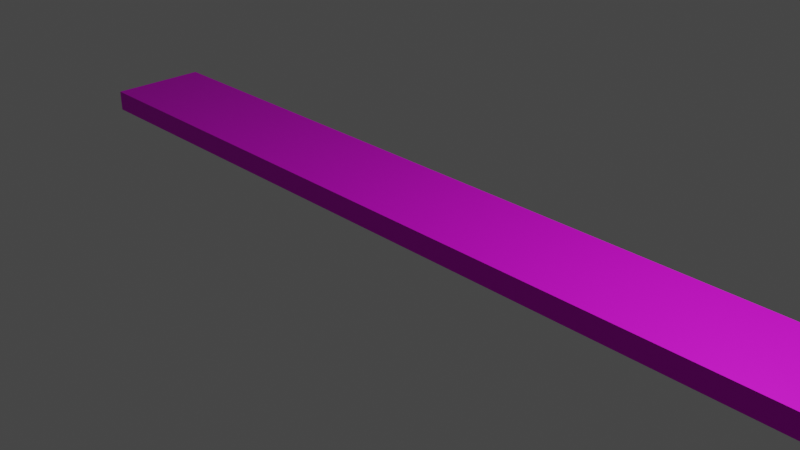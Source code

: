 # Source: DeskaPrzy.blend  (saved by Blender 3.1.7; exported with 4.5.12 LTS)
import bpy
from mathutils import Matrix  # noqa: F401  (used for matrix-valued properties, if any)

bpy.ops.wm.read_factory_settings(use_empty=True)
scene = bpy.context.scene
scene.name = 'Scene'

# ---- collections
col_collection = bpy.data.collections.new('Collection'); scene.collection.children.link(col_collection)

# ---- images (referenced by path relative to the original .blend; pixels are not part of the script)
import os
ASSET_DIR = os.environ.get("B2B_ASSET_DIR", "")  # directory of the original .blend (textures are referenced by path, not embedded)
HERE = os.path.dirname(os.path.abspath(__file__))  # packed textures are extracted next to this script under _unpacked/

def load_image(name, relpath, width, height, colorspace="sRGB"):
    """Load a texture the original file referenced (path relative to the .blend, or extracted next to this script)."""
    p = next((c for c in (os.path.join(HERE, relpath), os.path.join(ASSET_DIR, relpath)) if relpath and os.path.exists(c)), "")
    if p:
        img = bpy.data.images.load(p, check_existing=True)
        img.name = name
    else:  # same state as the original file: an image datablock whose file is absent (Cycles renders it pink)
        img = bpy.data.images.new(name, width, height)
        img.source = "FILE"
        img.filepath = "//" + (relpath or name)
    img.colorspace_settings.name = colorspace
    return img
img_texturescom_woodplanksfloors0001_6_m_jpg = load_image('TexturesCom_WoodPlanksFloors0001_6_M.jpg', 'TexturesCom_WoodPlanksFloors0001_6_M.jpg', 1024, 1024, 'sRGB')

# ---- materials (node trees are filled in below, after node groups)
mat_material_001 = bpy.data.materials.new('Material.001')
mat_material_001.use_transparent_shadow = False

# ---- material node trees
mat_material_001.use_nodes = True; mat_material_001.node_tree.nodes.clear()
_N = mat_material_001.node_tree.nodes; _L = mat_material_001.node_tree.links
n0 = _N.new('ShaderNodeBsdfPrincipled'); n0.name = 'Principled BSDF'; n0.location = (10, 300)
n0.distribution = 'GGX'
n0.subsurface_method = 'RANDOM_WALK_SKIN'
n0.inputs[1].default_value = 0.5273
n0.inputs[2].default_value = 0.6455
n0.inputs[3].default_value = 1.45
n0.inputs[11].default_value = 1.387
n0.inputs[13].default_value = 0.5455
n0.inputs[27].default_value = (0.0, 0.0, 0.0, 1.0)
n0.inputs[28].default_value = 1.0
n1 = _N.new('ShaderNodeOutputMaterial'); n1.name = 'Material Output'; n1.location = (300, 300)
n2 = _N.new('ShaderNodeTexImage'); n2.name = 'Image Texture'; n2.location = (-319, 217)
n2.image = img_texturescom_woodplanksfloors0001_6_m_jpg
_L.new(n0.outputs[0], n1.inputs[0])
_L.new(n2.outputs[0], n0.inputs[0])
n1.is_active_output = True

# ---- world
world_world = bpy.data.worlds.new('World'); scene.world = world_world
world_world.use_nodes = True; world_world.node_tree.nodes.clear()
_N = world_world.node_tree.nodes; _L = world_world.node_tree.links
n0 = _N.new('ShaderNodeOutputWorld'); n0.name = 'World Output'; n0.location = (300, 300)
n1 = _N.new('ShaderNodeBackground'); n1.name = 'Background'; n1.location = (10, 300)
n1.inputs[0].default_value = (0.05088, 0.05088, 0.05088, 1.0)
_L.new(n1.outputs[0], n0.inputs[0])
n0.is_active_output = True
world_world.color = (0.05088, 0.05088, 0.05088)
world_world.use_sun_shadow = False
world_world.sun_shadow_jitter_overblur = 0.0

# ---- cameras
cam_camera = bpy.data.cameras.new('Camera')
cam_camera.clip_end = 100.0
cam_camera.ortho_scale = 7.314

# ---- lights
light_light = bpy.data.lights.new('Light', 'POINT')
light_light.transmission_factor = 0.0
light_light.energy = 1000.0
light_light.shadow_soft_size = 0.1
light_light.shadow_maximum_resolution = 0.006
light_light.use_absolute_resolution = True

# ---- meshes
me_cube_001 = bpy.data.meshes.new('Cube.001')
me_cube_001.from_pydata([(-4.282, -0.8708, -0.2953), (-4.282, -0.8708, 0.2953), (-4.282, 0.8708, -0.2953), (-4.282, 0.8708, 0.2953), (4.282, -0.8708, -0.2953), (4.282, -0.8708, 0.2953), (4.282, 0.8708, -0.2953), (4.282, 0.8708, 0.2953)], [], [(0, 1, 3, 2), (2, 3, 7, 6), (6, 7, 5, 4), (4, 5, 1, 0), (2, 6, 4, 0), (7, 3, 1, 5)])
_uv = me_cube_001.uv_layers.new(name='UVMap')
_uv.uv.foreach_set('vector', [0.375, 0.0, 0.625, 0.0, 0.625, 0.25, 0.375, 0.25, 0.375, 0.25, 0.625, 0.25, 0.625, 0.5, 0.375, 0.5, 0.375, 0.5, 0.625, 0.5, 0.625, 0.75, 0.375, 0.75, 0.375, 0.75, 0.625, 0.75, 0.625, 1.0, 0.375, 1.0, 0.125, 0.5, 0.375, 0.5, 0.375, 0.75, 0.125, 0.75, 0.625, 0.5, 0.875, 0.5, 0.875, 0.75, 0.625, 0.75])
me_cube_001.materials.append(mat_material_001)
me_cube_001.use_remesh_fix_poles = True
me_cube_001.use_remesh_preserve_attributes = False
me_cube_001.update()

# ---- objects
ob_light = bpy.data.objects.new('Light', light_light)
ob_camera = bpy.data.objects.new('Camera', cam_camera)
ob_cube = bpy.data.objects.new('Cube', me_cube_001)

# ---- transforms, parenting, visibility, modifiers, constraints
ob_light.location = (4.143, 0.6673, 5.904)
ob_light.rotation_euler = (0.6503, 0.05522, 1.866)
ob_light.scale = (0.6813, 1.082, 1.037)
ob_light.lock_rotations_4d = False
ob_light.empty_display_type = 'ARROWS'
ob_light.color = (0.0, 0.0, 0.0, 0.0)
ob_light.lineart.crease_threshold = 0.0
ob_camera.location = (7.359, -6.926, 4.958)
ob_camera.rotation_euler = (1.109, 0.0, 0.8149)
ob_camera.lock_rotations_4d = False
ob_camera.empty_display_type = 'ARROWS'
ob_camera.color = (0.0, 0.0, 0.0, 0.0)
ob_camera.display_type = 'WIRE'
ob_camera.lineart.crease_threshold = 0.0
ob_cube.location = (0.3094, 0.01347, 0.2216)
ob_cube.scale = (1.108, 0.6314, 0.3936)

# ---- collection membership
col_collection.objects.link(ob_light)
col_collection.objects.link(ob_camera)
col_collection.objects.link(ob_cube)

# ---- scene / render settings (as saved in the file)
scene.camera = ob_camera
scene.frame_start = 1; scene.frame_end = 250; scene.frame_set(1)
scene.render.engine = 'BLENDER_EEVEE_NEXT'
scene.cycles.sampling_pattern = 'TABULATED_SOBOL'
scene.cycles.use_light_tree = False
scene.view_settings.view_transform = 'Filmic'
bpy.context.view_layer.update()
